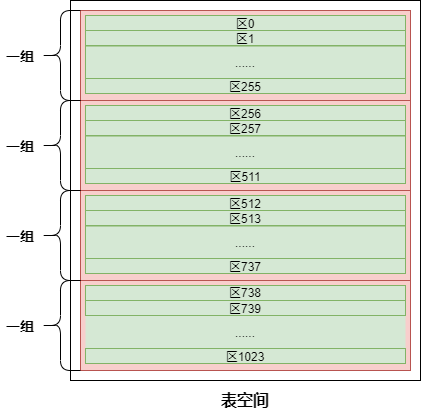

The diagram above was exported from draw.io. Its source (the exported page's mxGraphModel, read from the mxfile embedded in the PNG):
<mxGraphModel dx="865" dy="506" grid="1" gridSize="10" guides="1" tooltips="1" connect="1" arrows="1" fold="1" page="1" pageScale="1" pageWidth="827" pageHeight="1169" math="0" shadow="0">
  <root>
    <mxCell id="0" />
    <mxCell id="1" parent="0" />
    <mxCell id="QNooxB5avNIKqvkQZFIJ-1" value="" style="rounded=0;whiteSpace=wrap;html=1;" vertex="1" parent="1">
      <mxGeometry x="120" y="60" width="350" height="380" as="geometry" />
    </mxCell>
    <mxCell id="QNooxB5avNIKqvkQZFIJ-2" value="&lt;b&gt;&lt;font style=&quot;font-size: 16px&quot;&gt;表空间&lt;/font&gt;&lt;/b&gt;" style="text;html=1;strokeColor=none;fillColor=none;align=center;verticalAlign=middle;whiteSpace=wrap;rounded=0;" vertex="1" parent="1">
      <mxGeometry x="260" y="450" width="70" height="20" as="geometry" />
    </mxCell>
    <mxCell id="QNooxB5avNIKqvkQZFIJ-4" value="" style="rounded=0;whiteSpace=wrap;html=1;fillColor=#f8cecc;strokeColor=#b85450;" vertex="1" parent="1">
      <mxGeometry x="130" y="70" width="330" height="90" as="geometry" />
    </mxCell>
    <mxCell id="QNooxB5avNIKqvkQZFIJ-5" value="" style="rounded=0;whiteSpace=wrap;html=1;fillColor=#f8cecc;strokeColor=#b85450;" vertex="1" parent="1">
      <mxGeometry x="130" y="160" width="330" height="90" as="geometry" />
    </mxCell>
    <mxCell id="QNooxB5avNIKqvkQZFIJ-6" value="" style="rounded=0;whiteSpace=wrap;html=1;fillColor=#f8cecc;strokeColor=#b85450;" vertex="1" parent="1">
      <mxGeometry x="130" y="250" width="330" height="90" as="geometry" />
    </mxCell>
    <mxCell id="QNooxB5avNIKqvkQZFIJ-7" value="" style="rounded=0;whiteSpace=wrap;html=1;fillColor=#f8cecc;strokeColor=#b85450;" vertex="1" parent="1">
      <mxGeometry x="130" y="340" width="330" height="90" as="geometry" />
    </mxCell>
    <mxCell id="QNooxB5avNIKqvkQZFIJ-8" value="&lt;b&gt;&lt;font style=&quot;font-size: 14px&quot;&gt;一组&lt;/font&gt;&lt;/b&gt;" style="text;html=1;strokeColor=none;fillColor=none;align=center;verticalAlign=middle;whiteSpace=wrap;rounded=0;" vertex="1" parent="1">
      <mxGeometry x="50" y="105" width="40" height="20" as="geometry" />
    </mxCell>
    <mxCell id="QNooxB5avNIKqvkQZFIJ-9" value="" style="shape=curlyBracket;whiteSpace=wrap;html=1;rounded=1;" vertex="1" parent="1">
      <mxGeometry x="90" y="70" width="40" height="90" as="geometry" />
    </mxCell>
    <mxCell id="QNooxB5avNIKqvkQZFIJ-10" value="" style="shape=curlyBracket;whiteSpace=wrap;html=1;rounded=1;" vertex="1" parent="1">
      <mxGeometry x="90" y="160" width="40" height="90" as="geometry" />
    </mxCell>
    <mxCell id="QNooxB5avNIKqvkQZFIJ-11" value="" style="shape=curlyBracket;whiteSpace=wrap;html=1;rounded=1;" vertex="1" parent="1">
      <mxGeometry x="90" y="250" width="40" height="90" as="geometry" />
    </mxCell>
    <mxCell id="QNooxB5avNIKqvkQZFIJ-12" value="" style="shape=curlyBracket;whiteSpace=wrap;html=1;rounded=1;" vertex="1" parent="1">
      <mxGeometry x="90" y="340" width="40" height="90" as="geometry" />
    </mxCell>
    <mxCell id="QNooxB5avNIKqvkQZFIJ-13" value="&lt;b&gt;&lt;font style=&quot;font-size: 14px&quot;&gt;一组&lt;/font&gt;&lt;/b&gt;" style="text;html=1;strokeColor=none;fillColor=none;align=center;verticalAlign=middle;whiteSpace=wrap;rounded=0;" vertex="1" parent="1">
      <mxGeometry x="50" y="195" width="40" height="20" as="geometry" />
    </mxCell>
    <mxCell id="QNooxB5avNIKqvkQZFIJ-14" value="&lt;b&gt;&lt;font style=&quot;font-size: 14px&quot;&gt;一组&lt;/font&gt;&lt;/b&gt;" style="text;html=1;strokeColor=none;fillColor=none;align=center;verticalAlign=middle;whiteSpace=wrap;rounded=0;" vertex="1" parent="1">
      <mxGeometry x="50" y="285" width="40" height="20" as="geometry" />
    </mxCell>
    <mxCell id="QNooxB5avNIKqvkQZFIJ-15" value="&lt;b&gt;&lt;font style=&quot;font-size: 14px&quot;&gt;一组&lt;/font&gt;&lt;/b&gt;" style="text;html=1;strokeColor=none;fillColor=none;align=center;verticalAlign=middle;whiteSpace=wrap;rounded=0;" vertex="1" parent="1">
      <mxGeometry x="50" y="375" width="40" height="20" as="geometry" />
    </mxCell>
    <mxCell id="QNooxB5avNIKqvkQZFIJ-16" value="区0" style="rounded=0;whiteSpace=wrap;html=1;fillColor=#d5e8d4;strokeColor=#82b366;" vertex="1" parent="1">
      <mxGeometry x="135" y="75" width="320" height="15" as="geometry" />
    </mxCell>
    <mxCell id="QNooxB5avNIKqvkQZFIJ-18" value="区1" style="rounded=0;whiteSpace=wrap;html=1;fillColor=#d5e8d4;strokeColor=#82b366;" vertex="1" parent="1">
      <mxGeometry x="135" y="90" width="320" height="15" as="geometry" />
    </mxCell>
    <mxCell id="QNooxB5avNIKqvkQZFIJ-19" value="......" style="rounded=0;whiteSpace=wrap;html=1;fillColor=#d5e8d4;strokeColor=#82b366;" vertex="1" parent="1">
      <mxGeometry x="135" y="105.5" width="320" height="32.5" as="geometry" />
    </mxCell>
    <mxCell id="QNooxB5avNIKqvkQZFIJ-33" style="edgeStyle=orthogonalEdgeStyle;rounded=0;orthogonalLoop=1;jettySize=auto;html=1;exitX=0.5;exitY=0;exitDx=0;exitDy=0;entryX=0.5;entryY=1;entryDx=0;entryDy=0;" edge="1" parent="1" source="QNooxB5avNIKqvkQZFIJ-20" target="QNooxB5avNIKqvkQZFIJ-19">
      <mxGeometry relative="1" as="geometry" />
    </mxCell>
    <mxCell id="QNooxB5avNIKqvkQZFIJ-20" value="区255" style="rounded=0;whiteSpace=wrap;html=1;fillColor=#d5e8d4;strokeColor=#82b366;" vertex="1" parent="1">
      <mxGeometry x="135" y="138" width="320" height="15" as="geometry" />
    </mxCell>
    <mxCell id="QNooxB5avNIKqvkQZFIJ-21" value="区256" style="rounded=0;whiteSpace=wrap;html=1;fillColor=#d5e8d4;strokeColor=#82b366;" vertex="1" parent="1">
      <mxGeometry x="135" y="165" width="320" height="15" as="geometry" />
    </mxCell>
    <mxCell id="QNooxB5avNIKqvkQZFIJ-22" value="区257" style="rounded=0;whiteSpace=wrap;html=1;fillColor=#d5e8d4;strokeColor=#82b366;" vertex="1" parent="1">
      <mxGeometry x="135" y="180" width="320" height="15" as="geometry" />
    </mxCell>
    <mxCell id="QNooxB5avNIKqvkQZFIJ-23" value="......" style="rounded=0;whiteSpace=wrap;html=1;fillColor=#d5e8d4;strokeColor=#82b366;" vertex="1" parent="1">
      <mxGeometry x="135" y="195.5" width="320" height="32.5" as="geometry" />
    </mxCell>
    <mxCell id="QNooxB5avNIKqvkQZFIJ-24" value="区511" style="rounded=0;whiteSpace=wrap;html=1;fillColor=#d5e8d4;strokeColor=#82b366;" vertex="1" parent="1">
      <mxGeometry x="135" y="228" width="320" height="15" as="geometry" />
    </mxCell>
    <mxCell id="QNooxB5avNIKqvkQZFIJ-25" value="区512" style="rounded=0;whiteSpace=wrap;html=1;fillColor=#d5e8d4;strokeColor=#82b366;" vertex="1" parent="1">
      <mxGeometry x="135" y="255" width="320" height="15" as="geometry" />
    </mxCell>
    <mxCell id="QNooxB5avNIKqvkQZFIJ-26" value="区513" style="rounded=0;whiteSpace=wrap;html=1;fillColor=#d5e8d4;strokeColor=#82b366;" vertex="1" parent="1">
      <mxGeometry x="135" y="270" width="320" height="15" as="geometry" />
    </mxCell>
    <mxCell id="QNooxB5avNIKqvkQZFIJ-27" value="......" style="rounded=0;whiteSpace=wrap;html=1;fillColor=#d5e8d4;strokeColor=#82b366;" vertex="1" parent="1">
      <mxGeometry x="135" y="285.5" width="320" height="32.5" as="geometry" />
    </mxCell>
    <mxCell id="QNooxB5avNIKqvkQZFIJ-28" value="区737" style="rounded=0;whiteSpace=wrap;html=1;fillColor=#d5e8d4;strokeColor=#82b366;" vertex="1" parent="1">
      <mxGeometry x="135" y="318" width="320" height="15" as="geometry" />
    </mxCell>
    <mxCell id="QNooxB5avNIKqvkQZFIJ-29" value="区738" style="rounded=0;whiteSpace=wrap;html=1;fillColor=#d5e8d4;strokeColor=#82b366;" vertex="1" parent="1">
      <mxGeometry x="135" y="345" width="320" height="15" as="geometry" />
    </mxCell>
    <mxCell id="QNooxB5avNIKqvkQZFIJ-30" value="区739" style="rounded=0;whiteSpace=wrap;html=1;fillColor=#d5e8d4;strokeColor=#82b366;" vertex="1" parent="1">
      <mxGeometry x="135" y="360" width="320" height="15" as="geometry" />
    </mxCell>
    <mxCell id="QNooxB5avNIKqvkQZFIJ-31" value="......" style="rounded=0;whiteSpace=wrap;html=1;fillColor=#d5e8d4;strokeColor=none;" vertex="1" parent="1">
      <mxGeometry x="135" y="375.5" width="320" height="32.5" as="geometry" />
    </mxCell>
    <mxCell id="QNooxB5avNIKqvkQZFIJ-32" value="区1023" style="rounded=0;whiteSpace=wrap;html=1;fillColor=#d5e8d4;strokeColor=#82b366;" vertex="1" parent="1">
      <mxGeometry x="135" y="408" width="320" height="15" as="geometry" />
    </mxCell>
  </root>
</mxGraphModel>